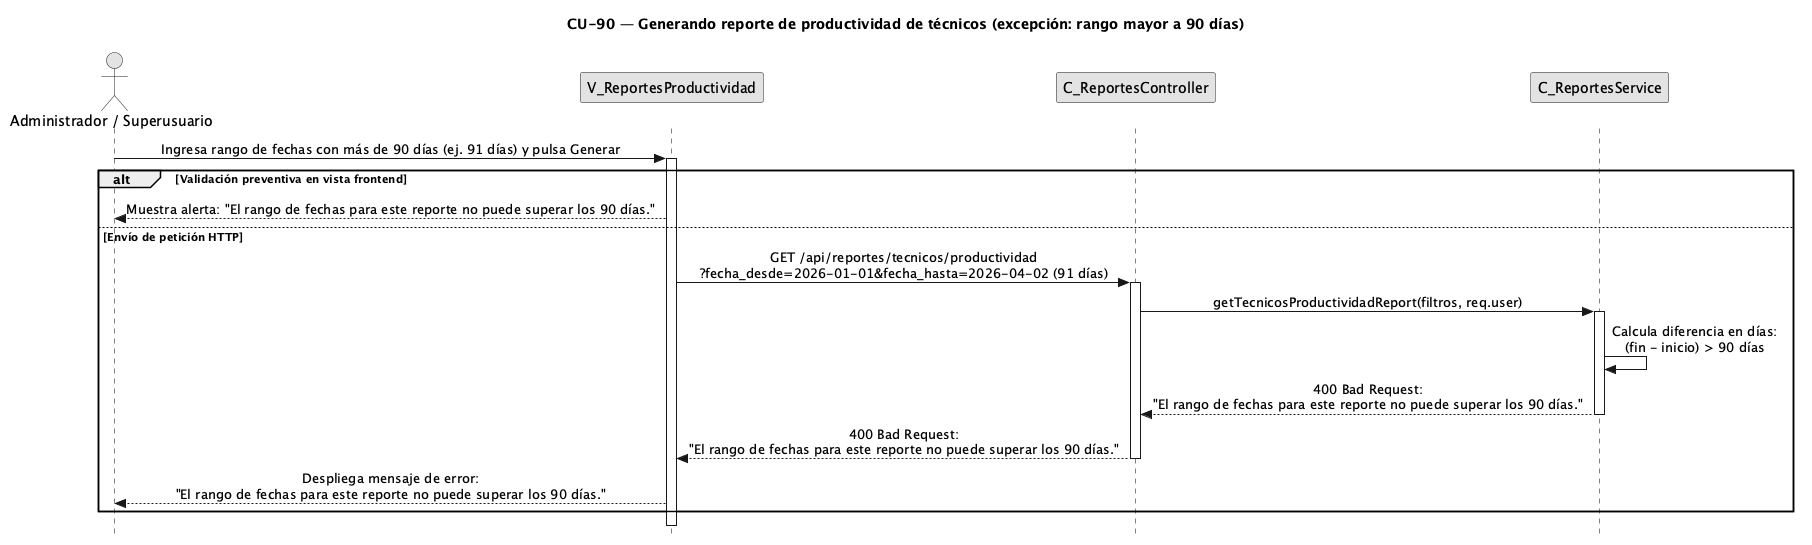

The diagram above was rendered by PlantUML. Its source (embedded in the PNG):
@startuml CU90-exc-rango-90-dias
title CU-90 — Generando reporte de productividad de técnicos (excepción: rango mayor a 90 días)

skinparam style strictuml
skinparam monochrome true
skinparam shadowing false
<style>
sequenceDiagram {
  participant { Margin 25 }
  actor { Margin 20 }
}
</style>
skinparam sequence {
  MessageAlign center
  LifeLineBorderColor black
}
hide footbox

actor "Administrador / Superusuario" as user
participant "V_ReportesProductividad" as view
participant "C_ReportesController" as ctrl
participant "C_ReportesService" as svc

user -> view : Ingresa rango de fechas con más de 90 días (ej. 91 días) y pulsa Generar
activate view

alt Validación preventiva en vista frontend
  view --> user : Muestra alerta: "El rango de fechas para este reporte no puede superar los 90 días."
else Envío de petición HTTP
  view -> ctrl : GET /api/reportes/tecnicos/productividad\n?fecha_desde=2026-01-01&fecha_hasta=2026-04-02 (91 días)
  activate ctrl
  ctrl -> svc : getTecnicosProductividadReport(filtros, req.user)
  activate svc
  svc -> svc : Calcula diferencia en días:\n(fin - inicio) > 90 días
  svc --> ctrl : 400 Bad Request:\n"El rango de fechas para este reporte no puede superar los 90 días."
  deactivate svc
  ctrl --> view : 400 Bad Request:\n"El rango de fechas para este reporte no puede superar los 90 días."
  deactivate ctrl
  view --> user : Despliega mensaje de error:\n"El rango de fechas para este reporte no puede superar los 90 días."
end

deactivate view

@enduml